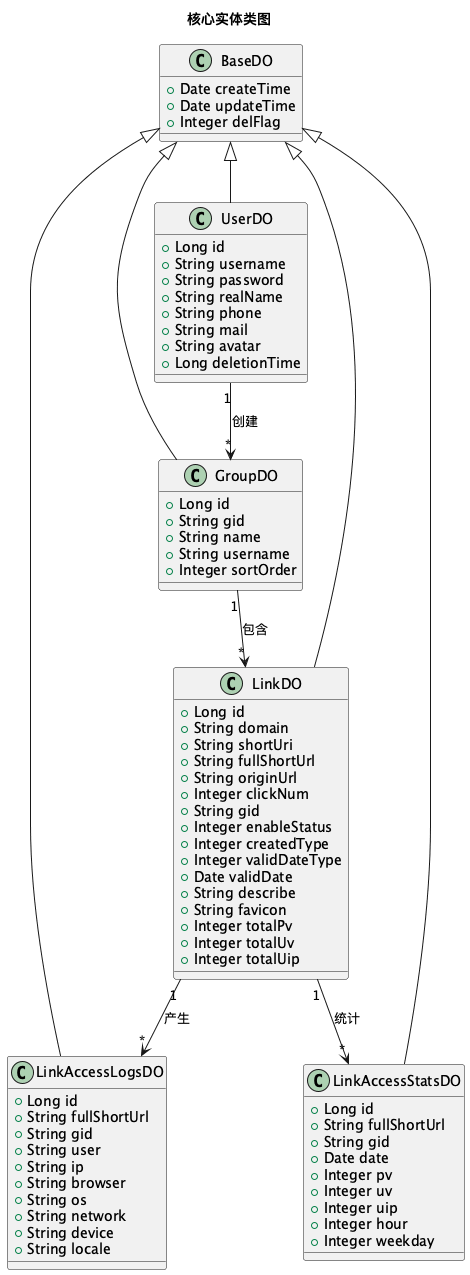

The diagram above was rendered by PlantUML. Its source (embedded in the PNG):
@startuml
title 核心实体类图

class BaseDO {
    + Date createTime
    + Date updateTime
    + Integer delFlag
}

class UserDO {
    + Long id
    + String username
    + String password
    + String realName
    + String phone
    + String mail
    + String avatar
    + Long deletionTime
}

class GroupDO {
    + Long id
    + String gid
    + String name
    + String username
    + Integer sortOrder
}

class LinkDO {
    + Long id
    + String domain
    + String shortUri
    + String fullShortUrl
    + String originUrl
    + Integer clickNum
    + String gid
    + Integer enableStatus
    + Integer createdType
    + Integer validDateType
    + Date validDate
    + String describe
    + String favicon
    + Integer totalPv
    + Integer totalUv
    + Integer totalUip
}

class LinkAccessLogsDO {
    + Long id
    + String fullShortUrl
    + String gid
    + String user
    + String ip
    + String browser
    + String os
    + String network
    + String device
    + String locale
}

class LinkAccessStatsDO {
    + Long id
    + String fullShortUrl
    + String gid
    + Date date
    + Integer pv
    + Integer uv
    + Integer uip
    + Integer hour
    + Integer weekday
}

BaseDO <|-- UserDO
BaseDO <|-- GroupDO
BaseDO <|-- LinkDO
BaseDO <|-- LinkAccessLogsDO
BaseDO <|-- LinkAccessStatsDO

UserDO "1" --> "*" GroupDO : 创建
GroupDO "1" --> "*" LinkDO : 包含
LinkDO "1" --> "*" LinkAccessLogsDO : 产生
LinkDO "1" --> "*" LinkAccessStatsDO : 统计
@enduml